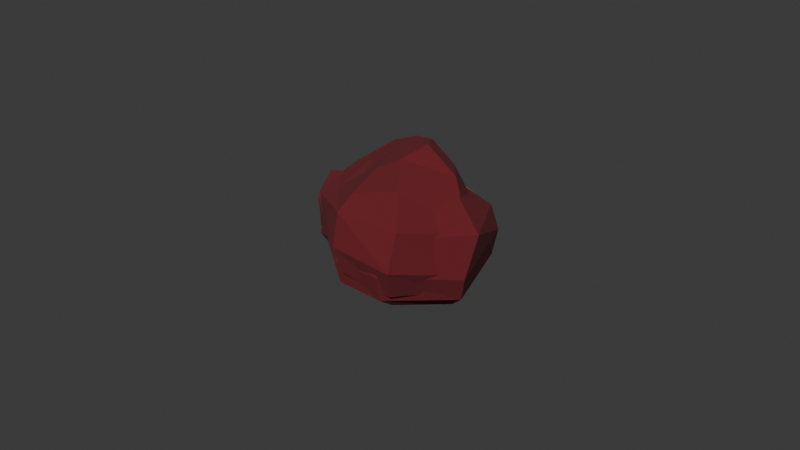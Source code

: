 # Source: gibs.blend  (saved by Blender 5.0.119; exported with 4.5.12 LTS)
import bpy
from mathutils import Matrix  # noqa: F401  (used for matrix-valued properties, if any)

bpy.ops.wm.read_factory_settings(use_empty=True)
scene = bpy.context.scene
scene.name = 'Scene'

# ---- collections
col_collection = bpy.data.collections.new('Collection'); scene.collection.children.link(col_collection)

# ---- materials (node trees are filled in below, after node groups)
mat_blood = bpy.data.materials.new('blood')
mat_skin = bpy.data.materials.new('skin')

# ---- material node trees
mat_blood.use_nodes = True; mat_blood.node_tree.nodes.clear()
_N = mat_blood.node_tree.nodes; _L = mat_blood.node_tree.links
n0 = _N.new('ShaderNodeBsdfPrincipled'); n0.name = 'Principled BSDF'; n0.location = (-200, 100)
n0.inputs[0].default_value = (0.1375, 0.009067, 0.01417, 1.0)
n0.inputs[2].default_value = 1.0
n1 = _N.new('ShaderNodeOutputMaterial'); n1.name = 'Material Output'; n1.location = (200, 100)
_L.new(n0.outputs[0], n1.inputs[0])
n1.is_active_output = True
mat_skin.use_nodes = True; mat_skin.node_tree.nodes.clear()
_N = mat_skin.node_tree.nodes; _L = mat_skin.node_tree.links
n0 = _N.new('ShaderNodeBsdfPrincipled'); n0.name = 'Principled BSDF'; n0.location = (-200, 100)
n0.inputs[0].default_value = (0.2624, 0.1235, 0.02664, 1.0)
n0.inputs[2].default_value = 1.0
n1 = _N.new('ShaderNodeOutputMaterial'); n1.name = 'Material Output'; n1.location = (200, 100)
_L.new(n0.outputs[0], n1.inputs[0])
n1.is_active_output = True

# ---- world
world_world = bpy.data.worlds.new('World'); scene.world = world_world
world_world.use_nodes = True; world_world.node_tree.nodes.clear()
_N = world_world.node_tree.nodes; _L = world_world.node_tree.links
n0 = _N.new('ShaderNodeOutputWorld'); n0.name = 'World Output'; n0.location = (200, 100)
n1 = _N.new('ShaderNodeBackground'); n1.name = 'Background'; n1.location = (-200, 100)
n1.inputs[0].default_value = (0.05088, 0.05088, 0.05088, 1.0)
_L.new(n1.outputs[0], n0.inputs[0])
n0.is_active_output = True
world_world.color = (0.05088, 0.05088, 0.05088)
world_world.sun_shadow_jitter_overblur = 0.0

# ---- cameras
cam_camera = bpy.data.cameras.new('Camera')
cam_camera.clip_end = 100.0
cam_camera.ortho_scale = 7.314

# ---- meshes
me_sphere = bpy.data.meshes.new('Sphere')
me_sphere.from_pydata([(-0.1244, 0.1353, 0.7442), (-0.08198, 0.4693, 0.601), (-0.05763, 0.4773, 0.2712), (-0.02905, 0.5659, -0.02202), (-0.03412, 0.6078, -0.2788), (-0.01573, 0.4825, -0.5711), (0.1022, -0.01925, -0.7127), (0.1475, 0.3114, 0.8283), (0.3793, 0.3895, 0.6075), (0.6172, 0.4399, 0.2503), (0.6594, 0.4753, -0.06094), (0.5762, 0.4686, -0.3408), (0.4336, 0.4117, -0.6127), (0.2704, 0.2244, -0.7584), (0.263, 0.139, 0.8538), (0.6383, 0.1494, 0.6244), (0.9126, 0.04965, 0.1497), (0.921, -0.08638, -0.249), (0.8178, -0.05246, -0.4933), (0.6253, -0.0135, -0.6403), (0.4038, -0.004423, -0.7011), (0.1731, -0.1525, 0.7548), (0.4379, -0.4325, 0.5851), (0.6297, -0.6343, 0.2852), (0.6776, -0.7909, -0.07703), (0.6032, -0.6923, -0.3876), (0.5038, -0.4964, -0.5325), (0.3594, -0.2487, -0.615), (-0.06076, -0.2613, 0.6123), (0.01182, -0.6173, 0.4923), (0.01228, -0.8189, 0.3523), (0.01757, -0.8964, 0.003444), (0.06222, -0.8238, -0.286), (0.1354, -0.638, -0.4448), (0.1592, -0.3423, -0.5602), (-0.2882, -0.2026, 0.4768), (-0.4297, -0.4372, 0.3503), (-0.5454, -0.56, 0.2805), (-0.5202, -0.5853, 0.07736), (-0.4443, -0.538, -0.2066), (-0.3045, -0.4268, -0.4231), (-0.1192, -0.254, -0.5987), (-0.4143, 0.04096, 0.5522), (-0.6266, 0.02065, 0.4547), (-0.799, -0.0448, 0.2966), (-0.9669, -0.1848, -0.06881), (-0.9661, -0.2439, -0.4262), (-0.7143, -0.1804, -0.6525), (-0.3139, -0.09976, -0.716), (-0.3422, 0.2543, 0.6912), (-0.4671, 0.4631, 0.5611), (-0.5599, 0.6895, 0.2383), (-0.6113, 0.7792, -0.08788), (-0.5824, 0.5772, -0.3748), (-0.4588, 0.3031, -0.6209), (-0.2113, 0.1474, -0.755), (-0.1168, 0.3485, 0.7767), (0.02353, 0.2839, -0.7681)], [], [(6, 57, 13), (5, 4, 11, 12), (3, 2, 9, 10), (1, 56, 7, 8), (57, 5, 12, 13), (4, 3, 10, 11), (2, 1, 8, 9), (56, 0, 7), (8, 7, 14, 15), (13, 12, 19, 20), (11, 10, 17, 18), (9, 8, 15, 16), (7, 0, 14), (6, 13, 20), (12, 11, 18, 19), (10, 9, 16, 17), (20, 19, 26, 27), (18, 17, 24, 25), (16, 15, 22, 23), (14, 0, 21), (6, 20, 27), (19, 18, 25, 26), (17, 16, 23, 24), (15, 14, 21, 22), (21, 0, 28), (6, 27, 34), (26, 25, 32, 33), (24, 23, 30, 31), (22, 21, 28, 29), (27, 26, 33, 34), (25, 24, 31, 32), (23, 22, 29, 30), (33, 32, 39, 40), (31, 30, 37, 38), (29, 28, 35, 36), (34, 33, 40, 41), (32, 31, 38, 39), (30, 29, 36, 37), (28, 0, 35), (6, 34, 41), (41, 40, 47, 48), (39, 38, 45, 46), (37, 36, 43, 44), (35, 0, 42), (6, 41, 48), (40, 39, 46, 47), (38, 37, 44, 45), (36, 35, 42, 43), (46, 45, 52, 53), (44, 43, 50, 51), (42, 0, 49), (6, 48, 55), (47, 46, 53, 54), (45, 44, 51, 52), (43, 42, 49, 50), (48, 47, 54, 55), (6, 55, 57), (54, 53, 4, 5), (52, 51, 2, 3), (50, 49, 56, 1), (55, 54, 5, 57), (53, 52, 3, 4), (51, 50, 1, 2), (49, 0, 56)])
_uv = me_sphere.uv_layers.new(name='UVMap')
_uv.uv.foreach_set('vector', [0.6875, 0.0, 0.75, 0.125, 0.625, 0.125, 0.75, 0.25, 0.75, 0.375, 0.625, 0.375, 0.625, 0.25, 0.75, 0.5, 0.75, 0.625, 0.625, 0.625, 0.625, 0.5, 0.75, 0.75, 0.75, 0.875, 0.625, 0.875, 0.625, 0.75, 0.75, 0.125, 0.75, 0.25, 0.625, 0.25, 0.625, 0.125, 0.75, 0.375, 0.75, 0.5, 0.625, 0.5, 0.625, 0.375, 0.75, 0.625, 0.75, 0.75, 0.625, 0.75, 0.625, 0.625, 0.75, 0.875, 0.6875, 1.0, 0.625, 0.875, 0.625, 0.75, 0.625, 0.875, 0.5, 0.875, 0.5, 0.75, 0.625, 0.125, 0.625, 0.25, 0.5, 0.25, 0.5, 0.125, 0.625, 0.375, 0.625, 0.5, 0.5, 0.5, 0.5, 0.375, 0.625, 0.625, 0.625, 0.75, 0.5, 0.75, 0.5, 0.625, 0.625, 0.875, 0.5625, 1.0, 0.5, 0.875, 0.5625, 0.0, 0.625, 0.125, 0.5, 0.125, 0.625, 0.25, 0.625, 0.375, 0.5, 0.375, 0.5, 0.25, 0.625, 0.5, 0.625, 0.625, 0.5, 0.625, 0.5, 0.5, 0.5, 0.125, 0.5, 0.25, 0.375, 0.25, 0.375, 0.125, 0.5, 0.375, 0.5, 0.5, 0.375, 0.5, 0.375, 0.375, 0.5, 0.625, 0.5, 0.75, 0.375, 0.75, 0.375, 0.625, 0.5, 0.875, 0.4375, 1.0, 0.375, 0.875, 0.4375, 0.0, 0.5, 0.125, 0.375, 0.125, 0.5, 0.25, 0.5, 0.375, 0.375, 0.375, 0.375, 0.25, 0.5, 0.5, 0.5, 0.625, 0.375, 0.625, 0.375, 0.5, 0.5, 0.75, 0.5, 0.875, 0.375, 0.875, 0.375, 0.75, 0.375, 0.875, 0.3125, 1.0, 0.25, 0.875, 0.3125, 0.0, 0.375, 0.125, 0.25, 0.125, 0.375, 0.25, 0.375, 0.375, 0.25, 0.375, 0.25, 0.25, 0.375, 0.5, 0.375, 0.625, 0.25, 0.625, 0.25, 0.5, 0.375, 0.75, 0.375, 0.875, 0.25, 0.875, 0.25, 0.75, 0.375, 0.125, 0.375, 0.25, 0.25, 0.25, 0.25, 0.125, 0.375, 0.375, 0.375, 0.5, 0.25, 0.5, 0.25, 0.375, 0.375, 0.625, 0.375, 0.75, 0.25, 0.75, 0.25, 0.625, 0.25, 0.25, 0.25, 0.375, 0.125, 0.375, 0.125, 0.25, 0.25, 0.5, 0.25, 0.625, 0.125, 0.625, 0.125, 0.5, 0.25, 0.75, 0.25, 0.875, 0.125, 0.875, 0.125, 0.75, 0.25, 0.125, 0.25, 0.25, 0.125, 0.25, 0.125, 0.125, 0.25, 0.375, 0.25, 0.5, 0.125, 0.5, 0.125, 0.375, 0.25, 0.625, 0.25, 0.75, 0.125, 0.75, 0.125, 0.625, 0.25, 0.875, 0.1875, 1.0, 0.125, 0.875, 0.1875, 0.0, 0.25, 0.125, 0.125, 0.125, 0.125, 0.125, 0.125, 0.25, 0.0, 0.25, 0.0, 0.125, 0.125, 0.375, 0.125, 0.5, 0.0, 0.5, 0.0, 0.375, 0.125, 0.625, 0.125, 0.75, 0.0, 0.75, 0.0, 0.625, 0.125, 0.875, 0.0625, 1.0, 0.0, 0.875, 0.0625, 0.0, 0.125, 0.125, 0.0, 0.125, 0.125, 0.25, 0.125, 0.375, 0.0, 0.375, 0.0, 0.25, 0.125, 0.5, 0.125, 0.625, 0.0, 0.625, 0.0, 0.5, 0.125, 0.75, 0.125, 0.875, 0.0, 0.875, 0.0, 0.75, 1.0, 0.375, 1.0, 0.5, 0.875, 0.5, 0.875, 0.375, 1.0, 0.625, 1.0, 0.75, 0.875, 0.75, 0.875, 0.625, 1.0, 0.875, 0.9375, 1.0, 0.875, 0.875, 0.9375, 0.0, 1.0, 0.125, 0.875, 0.125, 1.0, 0.25, 1.0, 0.375, 0.875, 0.375, 0.875, 0.25, 1.0, 0.5, 1.0, 0.625, 0.875, 0.625, 0.875, 0.5, 1.0, 0.75, 1.0, 0.875, 0.875, 0.875, 0.875, 0.75, 1.0, 0.125, 1.0, 0.25, 0.875, 0.25, 0.875, 0.125, 0.8125, 0.0, 0.875, 0.125, 0.75, 0.125, 0.875, 0.25, 0.875, 0.375, 0.75, 0.375, 0.75, 0.25, 0.875, 0.5, 0.875, 0.625, 0.75, 0.625, 0.75, 0.5, 0.875, 0.75, 0.875, 0.875, 0.75, 0.875, 0.75, 0.75, 0.875, 0.125, 0.875, 0.25, 0.75, 0.25, 0.75, 0.125, 0.875, 0.375, 0.875, 0.5, 0.75, 0.5, 0.75, 0.375, 0.875, 0.625, 0.875, 0.75, 0.75, 0.75, 0.75, 0.625, 0.875, 0.875, 0.8125, 1.0, 0.75, 0.875])
me_sphere.materials.append(mat_blood)
me_sphere.update()
me_sphere_001 = bpy.data.meshes.new('Sphere.001')
me_sphere_001.from_pydata([(-0.117, -0.02146, 0.4302), (-0.01537, 0.2978, 0.3336), (0.0268, 0.4441, 0.1135), (0.06925, 0.6661, -0.06865), (0.06976, 0.735, -0.315), (0.05865, 0.6397, -0.6447), (0.1404, 0.1163, -0.7893), (0.1751, 0.2284, 0.5464), (0.4316, 0.4386, 0.3939), (0.7017, 0.5996, 0.2101), (0.7602, 0.6576, -0.06691), (0.6759, 0.6643, -0.3858), (0.5152, 0.6059, -0.6961), (0.3204, 0.3889, -0.8623), (0.2911, 0.04248, 0.5493), (0.7219, 0.09403, 0.4692), (1.023, 0.07804, 0.1636), (1.0, -0.07728, -0.2776), (0.905, -0.0186, -0.5581), (0.7012, 0.06729, -0.7271), (0.4573, 0.1128, -0.797), (0.1928, -0.2743, 0.4217), (0.4574, -0.5236, 0.3928), (0.5428, -0.6428, 0.1841), (0.5166, -0.7931, -0.1782), (0.4919, -0.7253, -0.4631), (0.4592, -0.5246, -0.6047), (0.371, -0.1888, -0.6972), (-0.07386, -0.3056, 0.3564), (-0.004528, -0.5987, 0.2655), (-0.02765, -0.7518, 0.1255), (-0.05821, -0.8136, -0.2113), (-0.0149, -0.7849, -0.4356), (0.07657, -0.6224, -0.5516), (0.1542, -0.2742, -0.6286), (-0.3225, -0.2451, 0.2835), (-0.4873, -0.4212, 0.242), (-0.6097, -0.5533, 0.2045), (-0.5586, -0.5576, -0.007168), (-0.446, -0.4865, -0.2643), (-0.2658, -0.3488, -0.437), (-0.07058, -0.1565, -0.613), (-0.4284, -0.1496, 0.3306), (-0.6612, -0.1708, 0.368), (-0.8377, -0.1861, 0.3296), (-0.96, -0.2504, 0.05198), (-0.924, -0.2763, -0.3049), (-0.6359, -0.1748, -0.5632), (-0.2344, -0.01288, -0.6958), (-0.3172, -0.03273, 0.3956), (-0.3904, 0.056, 0.3564), (-0.4437, 0.2755, 0.205), (-0.5006, 0.3988, -0.09719), (-0.4924, 0.3435, -0.4008), (-0.3624, 0.2869, -0.6207), (-0.1432, 0.26, -0.7889), (-0.07749, 0.1299, 0.4648), (0.06759, 0.4477, -0.8596)], [], [(6, 57, 13), (5, 4, 11, 12), (3, 2, 9, 10), (1, 56, 7, 8), (57, 5, 12, 13), (4, 3, 10, 11), (2, 1, 8, 9), (56, 0, 7), (8, 7, 14, 15), (13, 12, 19, 20), (11, 10, 17, 18), (9, 8, 15, 16), (7, 0, 14), (6, 13, 20), (12, 11, 18, 19), (10, 9, 16, 17), (20, 19, 26, 27), (18, 17, 24, 25), (16, 15, 22, 23), (14, 0, 21), (6, 20, 27), (19, 18, 25, 26), (17, 16, 23, 24), (15, 14, 21, 22), (21, 0, 28), (6, 27, 34), (26, 25, 32, 33), (24, 23, 30, 31), (22, 21, 28, 29), (27, 26, 33, 34), (25, 24, 31, 32), (23, 22, 29, 30), (33, 32, 39, 40), (31, 30, 37, 38), (29, 28, 35, 36), (34, 33, 40, 41), (32, 31, 38, 39), (30, 29, 36, 37), (28, 0, 35), (6, 34, 41), (41, 40, 47, 48), (39, 38, 45, 46), (37, 36, 43, 44), (35, 0, 42), (6, 41, 48), (40, 39, 46, 47), (38, 37, 44, 45), (36, 35, 42, 43), (46, 45, 52, 53), (44, 43, 50, 51), (42, 0, 49), (6, 48, 55), (47, 46, 53, 54), (45, 44, 51, 52), (43, 42, 49, 50), (48, 47, 54, 55), (6, 55, 57), (54, 53, 4, 5), (52, 51, 2, 3), (50, 49, 56, 1), (55, 54, 5, 57), (53, 52, 3, 4), (51, 50, 1, 2), (49, 0, 56)])
_uv = me_sphere_001.uv_layers.new(name='UVMap')
_uv.uv.foreach_set('vector', [0.6875, 0.0, 0.75, 0.125, 0.625, 0.125, 0.75, 0.25, 0.75, 0.375, 0.625, 0.375, 0.625, 0.25, 0.75, 0.5, 0.75, 0.625, 0.625, 0.625, 0.625, 0.5, 0.75, 0.75, 0.75, 0.875, 0.625, 0.875, 0.625, 0.75, 0.75, 0.125, 0.75, 0.25, 0.625, 0.25, 0.625, 0.125, 0.75, 0.375, 0.75, 0.5, 0.625, 0.5, 0.625, 0.375, 0.75, 0.625, 0.75, 0.75, 0.625, 0.75, 0.625, 0.625, 0.75, 0.875, 0.6875, 1.0, 0.625, 0.875, 0.625, 0.75, 0.625, 0.875, 0.5, 0.875, 0.5, 0.75, 0.625, 0.125, 0.625, 0.25, 0.5, 0.25, 0.5, 0.125, 0.625, 0.375, 0.625, 0.5, 0.5, 0.5, 0.5, 0.375, 0.625, 0.625, 0.625, 0.75, 0.5, 0.75, 0.5, 0.625, 0.625, 0.875, 0.5625, 1.0, 0.5, 0.875, 0.5625, 0.0, 0.625, 0.125, 0.5, 0.125, 0.625, 0.25, 0.625, 0.375, 0.5, 0.375, 0.5, 0.25, 0.625, 0.5, 0.625, 0.625, 0.5, 0.625, 0.5, 0.5, 0.5, 0.125, 0.5, 0.25, 0.375, 0.25, 0.375, 0.125, 0.5, 0.375, 0.5, 0.5, 0.375, 0.5, 0.375, 0.375, 0.5, 0.625, 0.5, 0.75, 0.375, 0.75, 0.375, 0.625, 0.5, 0.875, 0.4375, 1.0, 0.375, 0.875, 0.4375, 0.0, 0.5, 0.125, 0.375, 0.125, 0.5, 0.25, 0.5, 0.375, 0.375, 0.375, 0.375, 0.25, 0.5, 0.5, 0.5, 0.625, 0.375, 0.625, 0.375, 0.5, 0.5, 0.75, 0.5, 0.875, 0.375, 0.875, 0.375, 0.75, 0.375, 0.875, 0.3125, 1.0, 0.25, 0.875, 0.3125, 0.0, 0.375, 0.125, 0.25, 0.125, 0.375, 0.25, 0.375, 0.375, 0.25, 0.375, 0.25, 0.25, 0.375, 0.5, 0.375, 0.625, 0.25, 0.625, 0.25, 0.5, 0.375, 0.75, 0.375, 0.875, 0.25, 0.875, 0.25, 0.75, 0.375, 0.125, 0.375, 0.25, 0.25, 0.25, 0.25, 0.125, 0.375, 0.375, 0.375, 0.5, 0.25, 0.5, 0.25, 0.375, 0.375, 0.625, 0.375, 0.75, 0.25, 0.75, 0.25, 0.625, 0.25, 0.25, 0.25, 0.375, 0.125, 0.375, 0.125, 0.25, 0.25, 0.5, 0.25, 0.625, 0.125, 0.625, 0.125, 0.5, 0.25, 0.75, 0.25, 0.875, 0.125, 0.875, 0.125, 0.75, 0.25, 0.125, 0.25, 0.25, 0.125, 0.25, 0.125, 0.125, 0.25, 0.375, 0.25, 0.5, 0.125, 0.5, 0.125, 0.375, 0.25, 0.625, 0.25, 0.75, 0.125, 0.75, 0.125, 0.625, 0.25, 0.875, 0.1875, 1.0, 0.125, 0.875, 0.1875, 0.0, 0.25, 0.125, 0.125, 0.125, 0.125, 0.125, 0.125, 0.25, 0.0, 0.25, 0.0, 0.125, 0.125, 0.375, 0.125, 0.5, 0.0, 0.5, 0.0, 0.375, 0.125, 0.625, 0.125, 0.75, 0.0, 0.75, 0.0, 0.625, 0.125, 0.875, 0.0625, 1.0, 0.0, 0.875, 0.0625, 0.0, 0.125, 0.125, 0.0, 0.125, 0.125, 0.25, 0.125, 0.375, 0.0, 0.375, 0.0, 0.25, 0.125, 0.5, 0.125, 0.625, 0.0, 0.625, 0.0, 0.5, 0.125, 0.75, 0.125, 0.875, 0.0, 0.875, 0.0, 0.75, 1.0, 0.375, 1.0, 0.5, 0.875, 0.5, 0.875, 0.375, 1.0, 0.625, 1.0, 0.75, 0.875, 0.75, 0.875, 0.625, 1.0, 0.875, 0.9375, 1.0, 0.875, 0.875, 0.9375, 0.0, 1.0, 0.125, 0.875, 0.125, 1.0, 0.25, 1.0, 0.375, 0.875, 0.375, 0.875, 0.25, 1.0, 0.5, 1.0, 0.625, 0.875, 0.625, 0.875, 0.5, 1.0, 0.75, 1.0, 0.875, 0.875, 0.875, 0.875, 0.75, 1.0, 0.125, 1.0, 0.25, 0.875, 0.25, 0.875, 0.125, 0.8125, 0.0, 0.875, 0.125, 0.75, 0.125, 0.875, 0.25, 0.875, 0.375, 0.75, 0.375, 0.75, 0.25, 0.875, 0.5, 0.875, 0.625, 0.75, 0.625, 0.75, 0.5, 0.875, 0.75, 0.875, 0.875, 0.75, 0.875, 0.75, 0.75, 0.875, 0.125, 0.875, 0.25, 0.75, 0.25, 0.75, 0.125, 0.875, 0.375, 0.875, 0.5, 0.75, 0.5, 0.75, 0.375, 0.875, 0.625, 0.875, 0.75, 0.75, 0.75, 0.75, 0.625, 0.875, 0.875, 0.8125, 1.0, 0.75, 0.875])
me_sphere_001.materials.append(mat_blood)
me_sphere_001.update()
me_sphere_002 = bpy.data.meshes.new('Sphere.002')
me_sphere_002.from_pydata([(-0.1201, -0.002516, 0.3696), (-0.01001, 0.3634, 0.2446), (-0.007164, 0.526, 0.1169), (0.03097, 0.7225, -0.0298), (0.06036, 0.7517, -0.2897), (0.1151, 0.5771, -0.5887), (0.2326, 0.01308, -0.7049), (0.2052, 0.2625, 0.4336), (0.4151, 0.4661, 0.3829), (0.6852, 0.5975, 0.2096), (0.7549, 0.6548, -0.0681), (0.6758, 0.6642, -0.3858), (0.5186, 0.6021, -0.693), (0.3711, 0.3321, -0.8162), (0.3152, 0.05715, 0.4568), (0.583, 0.002819, 0.2472), (0.7923, -0.128, 0.08678), (0.7608, -0.3055, -0.2583), (0.7606, -0.1728, -0.5454), (0.6512, 0.003914, -0.731), (0.473, 0.08037, -0.7777), (0.1635, -0.2697, 0.315), (0.3142, -0.5146, 0.1714), (0.3584, -0.5579, -0.03445), (0.4177, -0.6469, -0.202), (0.4713, -0.5587, -0.3418), (0.4564, -0.3916, -0.4795), (0.3767, -0.1658, -0.6509), (-0.07469, -0.3005, 0.3206), (-0.05112, -0.5987, 0.1903), (-0.06604, -0.75, 0.06519), (-0.06392, -0.7849, -0.1939), (-0.0149, -0.7256, -0.3806), (0.07657, -0.5386, -0.4738), (0.1735, -0.2483, -0.5669), (-0.2964, -0.2403, 0.2306), (-0.4176, -0.4208, 0.1851), (-0.5146, -0.5533, 0.1422), (-0.4339, -0.5576, -0.04744), (-0.3318, -0.4865, -0.2514), (-0.2013, -0.354, -0.406), (-0.009758, -0.2105, -0.5494), (-0.3773, -0.1429, 0.2422), (-0.5473, -0.1683, 0.2456), (-0.6628, -0.1854, 0.201), (-0.6009, -0.2504, -0.07801), (-0.5916, -0.2763, -0.3352), (-0.4385, -0.2018, -0.4894), (-0.1212, -0.1212, -0.6012), (-0.3055, -0.01903, 0.3263), (-0.3614, 0.07428, 0.2639), (-0.4286, 0.3069, 0.1446), (-0.5112, 0.4162, -0.08469), (-0.4404, 0.3033, -0.352), (-0.2553, 0.174, -0.5236), (-0.005479, 0.1054, -0.6634), (-0.06272, 0.1617, 0.3597), (0.1661, 0.3371, -0.7698)], [], [(6, 57, 13), (5, 4, 11, 12), (3, 2, 9, 10), (1, 56, 7, 8), (57, 5, 12, 13), (4, 3, 10, 11), (2, 1, 8, 9), (56, 0, 7), (8, 7, 14, 15), (13, 12, 19, 20), (11, 10, 17, 18), (9, 8, 15, 16), (7, 0, 14), (6, 13, 20), (12, 11, 18, 19), (10, 9, 16, 17), (20, 19, 26, 27), (18, 17, 24, 25), (16, 15, 22, 23), (14, 0, 21), (6, 20, 27), (19, 18, 25, 26), (17, 16, 23, 24), (15, 14, 21, 22), (21, 0, 28), (6, 27, 34), (26, 25, 32, 33), (24, 23, 30, 31), (22, 21, 28, 29), (27, 26, 33, 34), (25, 24, 31, 32), (23, 22, 29, 30), (33, 32, 39, 40), (31, 30, 37, 38), (29, 28, 35, 36), (34, 33, 40, 41), (32, 31, 38, 39), (30, 29, 36, 37), (28, 0, 35), (6, 34, 41), (41, 40, 47, 48), (39, 38, 45, 46), (37, 36, 43, 44), (35, 0, 42), (6, 41, 48), (40, 39, 46, 47), (38, 37, 44, 45), (36, 35, 42, 43), (46, 45, 52, 53), (44, 43, 50, 51), (42, 0, 49), (6, 48, 55), (47, 46, 53, 54), (45, 44, 51, 52), (43, 42, 49, 50), (48, 47, 54, 55), (6, 55, 57), (54, 53, 4, 5), (52, 51, 2, 3), (50, 49, 56, 1), (55, 54, 5, 57), (53, 52, 3, 4), (51, 50, 1, 2), (49, 0, 56)])
me_sphere_002.polygons.foreach_set('material_index', [1, 1, 1, 1, 1, 0, 1, 1, 0, 1, 1, 0, 1, 1, 1, 0, 1, 1, 0, 0, 1, 1, 0, 0, 0, 1, 1, 1, 0, 1, 1, 0, 1, 1, 0, 1, 1, 1, 1, 1, 0, 0, 1, 1, 1, 0, 0, 1, 0, 1, 1, 1, 0, 0, 1, 1, 1, 1, 1, 1, 1, 1, 1, 1])
_uv = me_sphere_002.uv_layers.new(name='UVMap')
_uv.uv.foreach_set('vector', [0.6875, 0.0, 0.75, 0.125, 0.625, 0.125, 0.75, 0.25, 0.75, 0.375, 0.625, 0.375, 0.625, 0.25, 0.75, 0.5, 0.75, 0.625, 0.625, 0.625, 0.625, 0.5, 0.75, 0.75, 0.75, 0.875, 0.625, 0.875, 0.625, 0.75, 0.75, 0.125, 0.75, 0.25, 0.625, 0.25, 0.625, 0.125, 0.75, 0.375, 0.75, 0.5, 0.625, 0.5, 0.625, 0.375, 0.75, 0.625, 0.75, 0.75, 0.625, 0.75, 0.625, 0.625, 0.75, 0.875, 0.6875, 1.0, 0.625, 0.875, 0.625, 0.75, 0.625, 0.875, 0.5, 0.875, 0.5, 0.75, 0.625, 0.125, 0.625, 0.25, 0.5, 0.25, 0.5, 0.125, 0.625, 0.375, 0.625, 0.5, 0.5, 0.5, 0.5, 0.375, 0.625, 0.625, 0.625, 0.75, 0.5, 0.75, 0.5, 0.625, 0.625, 0.875, 0.5625, 1.0, 0.5, 0.875, 0.5625, 0.0, 0.625, 0.125, 0.5, 0.125, 0.625, 0.25, 0.625, 0.375, 0.5, 0.375, 0.5, 0.25, 0.625, 0.5, 0.625, 0.625, 0.5, 0.625, 0.5, 0.5, 0.5, 0.125, 0.5, 0.25, 0.375, 0.25, 0.375, 0.125, 0.5, 0.375, 0.5, 0.5, 0.375, 0.5, 0.375, 0.375, 0.5, 0.625, 0.5, 0.75, 0.375, 0.75, 0.375, 0.625, 0.5, 0.875, 0.4375, 1.0, 0.375, 0.875, 0.4375, 0.0, 0.5, 0.125, 0.375, 0.125, 0.5, 0.25, 0.5, 0.375, 0.375, 0.375, 0.375, 0.25, 0.5, 0.5, 0.5, 0.625, 0.375, 0.625, 0.375, 0.5, 0.5, 0.75, 0.5, 0.875, 0.375, 0.875, 0.375, 0.75, 0.375, 0.875, 0.3125, 1.0, 0.25, 0.875, 0.3125, 0.0, 0.375, 0.125, 0.25, 0.125, 0.375, 0.25, 0.375, 0.375, 0.25, 0.375, 0.25, 0.25, 0.375, 0.5, 0.375, 0.625, 0.25, 0.625, 0.25, 0.5, 0.375, 0.75, 0.375, 0.875, 0.25, 0.875, 0.25, 0.75, 0.375, 0.125, 0.375, 0.25, 0.25, 0.25, 0.25, 0.125, 0.375, 0.375, 0.375, 0.5, 0.25, 0.5, 0.25, 0.375, 0.375, 0.625, 0.375, 0.75, 0.25, 0.75, 0.25, 0.625, 0.25, 0.25, 0.25, 0.375, 0.125, 0.375, 0.125, 0.25, 0.25, 0.5, 0.25, 0.625, 0.125, 0.625, 0.125, 0.5, 0.25, 0.75, 0.25, 0.875, 0.125, 0.875, 0.125, 0.75, 0.25, 0.125, 0.25, 0.25, 0.125, 0.25, 0.125, 0.125, 0.25, 0.375, 0.25, 0.5, 0.125, 0.5, 0.125, 0.375, 0.25, 0.625, 0.25, 0.75, 0.125, 0.75, 0.125, 0.625, 0.25, 0.875, 0.1875, 1.0, 0.125, 0.875, 0.1875, 0.0, 0.25, 0.125, 0.125, 0.125, 0.125, 0.125, 0.125, 0.25, 0.0, 0.25, 0.0, 0.125, 0.125, 0.375, 0.125, 0.5, 0.0, 0.5, 0.0, 0.375, 0.125, 0.625, 0.125, 0.75, 0.0, 0.75, 0.0, 0.625, 0.125, 0.875, 0.0625, 1.0, 0.0, 0.875, 0.0625, 0.0, 0.125, 0.125, 0.0, 0.125, 0.125, 0.25, 0.125, 0.375, 0.0, 0.375, 0.0, 0.25, 0.125, 0.5, 0.125, 0.625, 0.0, 0.625, 0.0, 0.5, 0.125, 0.75, 0.125, 0.875, 0.0, 0.875, 0.0, 0.75, 1.0, 0.375, 1.0, 0.5, 0.875, 0.5, 0.875, 0.375, 1.0, 0.625, 1.0, 0.75, 0.875, 0.75, 0.875, 0.625, 1.0, 0.875, 0.9375, 1.0, 0.875, 0.875, 0.9375, 0.0, 1.0, 0.125, 0.875, 0.125, 1.0, 0.25, 1.0, 0.375, 0.875, 0.375, 0.875, 0.25, 1.0, 0.5, 1.0, 0.625, 0.875, 0.625, 0.875, 0.5, 1.0, 0.75, 1.0, 0.875, 0.875, 0.875, 0.875, 0.75, 1.0, 0.125, 1.0, 0.25, 0.875, 0.25, 0.875, 0.125, 0.8125, 0.0, 0.875, 0.125, 0.75, 0.125, 0.875, 0.25, 0.875, 0.375, 0.75, 0.375, 0.75, 0.25, 0.875, 0.5, 0.875, 0.625, 0.75, 0.625, 0.75, 0.5, 0.875, 0.75, 0.875, 0.875, 0.75, 0.875, 0.75, 0.75, 0.875, 0.125, 0.875, 0.25, 0.75, 0.25, 0.75, 0.125, 0.875, 0.375, 0.875, 0.5, 0.75, 0.5, 0.75, 0.375, 0.875, 0.625, 0.875, 0.75, 0.75, 0.75, 0.75, 0.625, 0.875, 0.875, 0.8125, 1.0, 0.75, 0.875])
me_sphere_002.materials.append(mat_skin)
me_sphere_002.materials.append(mat_blood)
me_sphere_002.update()

# ---- objects
ob_camera = bpy.data.objects.new('Camera', cam_camera)
ob_gib01 = bpy.data.objects.new('gib01', me_sphere)
ob_gib02 = bpy.data.objects.new('gib02', me_sphere_001)
ob_gib03 = bpy.data.objects.new('gib03', me_sphere_002)

# ---- transforms, parenting, visibility, modifiers, constraints
ob_camera.location = (7.359, -6.926, 4.958)
ob_camera.rotation_euler = (1.109, 0.0, 0.8149)
ob_camera.lock_rotations_4d = False
ob_camera.empty_display_type = 'ARROWS'
ob_camera.color = (0.0, 0.0, 0.0, 0.0)
ob_camera.display_type = 'WIRE'
ob_camera.lineart.crease_threshold = 0.0
ob_gib01.location = (0.0, 0.0, 0.0)
ob_gib02.location = (0.0, 0.0, 0.0)
ob_gib03.location = (0.0, 0.0, 0.0)

# ---- collection membership
col_collection.objects.link(ob_camera)
col_collection.objects.link(ob_gib01)
col_collection.objects.link(ob_gib02)
col_collection.objects.link(ob_gib03)

# ---- scene / render settings (as saved in the file)
scene.camera = ob_camera
scene.frame_start = 1; scene.frame_end = 250; scene.frame_set(1)
scene.render.engine = 'BLENDER_EEVEE_NEXT'
scene.render.bake_bias = 0.0
scene.render.bake_samples = 0
scene.cycles.sampling_pattern = 'TABULATED_SOBOL'
scene.eevee.use_volume_custom_range = False
bpy.context.view_layer.update()

# ---- added for rendering (the .blend has no usable light): sun
light_auto_sun = bpy.data.lights.new('AutoSun', 'SUN')
light_auto_sun.energy = 3.0
light_auto_sun.angle = 0.0523599
ob_auto_sun = bpy.data.objects.new('AutoSun', light_auto_sun)
scene.collection.objects.link(ob_auto_sun)
ob_auto_sun.rotation_euler = (0.872665, 0.174533, 0.523599)
bpy.context.view_layer.update()
